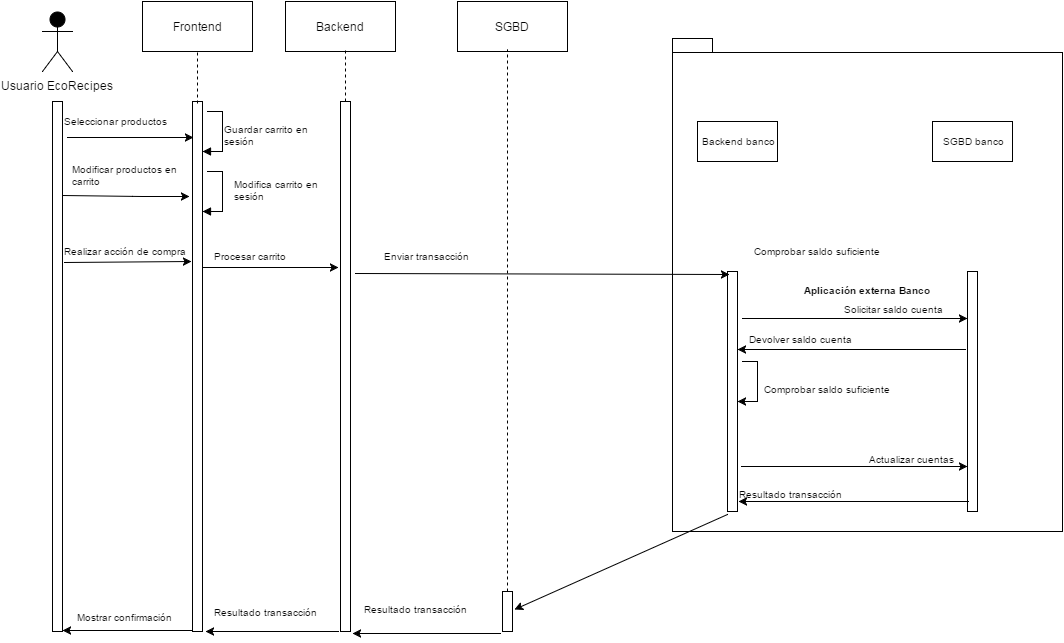

The diagram above was exported from draw.io. Its source (the exported page's mxGraphModel, read from the mxfile embedded in the PNG):
<mxGraphModel dx="1434" dy="780" grid="1" gridSize="10" guides="1" tooltips="1" connect="1" arrows="1" fold="1" page="1" pageScale="1" pageWidth="826" pageHeight="1169" background="#ffffff" math="0" shadow="0">
  <root>
    <mxCell id="0" />
    <mxCell id="1" parent="0" />
    <mxCell id="30437e00d7eb6616-11" value="&lt;div&gt;Aplicación externa Banco&lt;/div&gt;" style="shape=folder;fontStyle=1;spacingTop=10;tabWidth=40;tabHeight=14;tabPosition=left;html=1;fillColor=#ffffff;fontSize=10;strokeColor=#000000;" vertex="1" parent="1">
      <mxGeometry x="690" y="77" width="390" height="493" as="geometry" />
    </mxCell>
    <mxCell id="6e9b428c48326ca8-1" value="Usuario EcoRecipes" style="shape=umlActor;verticalLabelPosition=bottom;labelBackgroundColor=#ffffff;verticalAlign=top;html=1;fillColor=#000000;gradientColor=none;" vertex="1" parent="1">
      <mxGeometry x="60" y="50" width="30" height="60" as="geometry" />
    </mxCell>
    <mxCell id="6e9b428c48326ca8-2" value="" style="html=1;points=[];perimeter=orthogonalPerimeter;fillColor=#ffffff;strokeColor=#000000;" vertex="1" parent="1">
      <mxGeometry x="70" y="140" width="10" height="530" as="geometry" />
    </mxCell>
    <mxCell id="6e9b428c48326ca8-3" value="" style="html=1;points=[];perimeter=orthogonalPerimeter;fillColor=#ffffff;strokeColor=#000000;" vertex="1" parent="1">
      <mxGeometry x="210" y="140" width="10" height="530" as="geometry" />
    </mxCell>
    <mxCell id="6e9b428c48326ca8-4" value="" style="html=1;points=[];perimeter=orthogonalPerimeter;fillColor=#ffffff;strokeColor=#000000;" vertex="1" parent="1">
      <mxGeometry x="358" y="140" width="10" height="530" as="geometry" />
    </mxCell>
    <mxCell id="6e9b428c48326ca8-5" value="" style="html=1;points=[];perimeter=orthogonalPerimeter;fillColor=#ffffff;strokeColor=#000000;" vertex="1" parent="1">
      <mxGeometry x="520" y="630" width="10" height="40" as="geometry" />
    </mxCell>
    <mxCell id="6e9b428c48326ca8-6" value="Frontend" style="html=1;fillColor=#ffffff;strokeColor=#000000;" vertex="1" parent="1">
      <mxGeometry x="160" y="40" width="110" height="50" as="geometry" />
    </mxCell>
    <mxCell id="6e9b428c48326ca8-7" value="Backend" style="html=1;fillColor=#ffffff;strokeColor=#000000;" vertex="1" parent="1">
      <mxGeometry x="303" y="40" width="110" height="50" as="geometry" />
    </mxCell>
    <mxCell id="6e9b428c48326ca8-11" value="SGBD" style="html=1;fillColor=#ffffff;strokeColor=#000000;" vertex="1" parent="1">
      <mxGeometry x="475" y="40" width="110" height="50" as="geometry" />
    </mxCell>
    <mxCell id="6e9b428c48326ca8-12" value="" style="endArrow=classic;html=1;exitX=1.5;exitY=0.068;exitPerimeter=0;entryX=0.1;entryY=0.068;entryPerimeter=0;" edge="1" parent="1" source="6e9b428c48326ca8-2" target="6e9b428c48326ca8-3">
      <mxGeometry width="50" height="50" relative="1" as="geometry">
        <mxPoint x="10" y="60" as="sourcePoint" />
        <mxPoint x="60" y="10" as="targetPoint" />
      </mxGeometry>
    </mxCell>
    <mxCell id="6e9b428c48326ca8-14" value="" style="endArrow=classic;html=1;exitX=1;exitY=0.178;exitPerimeter=0;entryX=0.988;entryY=1.178;entryPerimeter=0;" edge="1" parent="1" source="6e9b428c48326ca8-2" target="6e9b428c48326ca8-28">
      <mxGeometry width="50" height="50" relative="1" as="geometry">
        <mxPoint x="10" y="60" as="sourcePoint" />
        <mxPoint x="200" y="266" as="targetPoint" />
        <Array as="points">
          <mxPoint x="160" y="235" />
        </Array>
      </mxGeometry>
    </mxCell>
    <mxCell id="6e9b428c48326ca8-25" value="" style="endArrow=classic;html=1;exitX=-0.1;exitY=0.998;exitPerimeter=0;" edge="1" parent="1" source="6e9b428c48326ca8-3" target="6e9b428c48326ca8-2">
      <mxGeometry width="50" height="50" relative="1" as="geometry">
        <mxPoint x="10" y="60" as="sourcePoint" />
        <mxPoint x="90" y="671" as="targetPoint" />
      </mxGeometry>
    </mxCell>
    <mxCell id="6e9b428c48326ca8-26" value="&lt;div&gt;&lt;font style=&quot;font-size: 10px&quot;&gt;Seleccionar productos&lt;/font&gt;&lt;/div&gt;" style="text;html=1;resizable=0;points=[];autosize=1;align=left;verticalAlign=top;spacingTop=-4;" vertex="1" parent="1">
      <mxGeometry x="80" y="150" width="120" height="20" as="geometry" />
    </mxCell>
    <mxCell id="6e9b428c48326ca8-28" value="&lt;div&gt;Modificar productos en&amp;nbsp;&lt;br&gt;carrito&lt;/div&gt;" style="text;html=1;resizable=0;points=[];autosize=1;align=left;verticalAlign=top;spacingTop=-4;fontSize=10;" vertex="1" parent="1">
      <mxGeometry x="88" y="200" width="120" height="30" as="geometry" />
    </mxCell>
    <mxCell id="6e9b428c48326ca8-37" value="Mostrar confirmación" style="text;html=1;resizable=0;points=[];autosize=1;align=left;verticalAlign=top;spacingTop=-4;fontSize=10;" vertex="1" parent="1">
      <mxGeometry x="93" y="648" width="110" height="10" as="geometry" />
    </mxCell>
    <mxCell id="6e9b428c48326ca8-41" value="" style="endArrow=classic;html=1;fontSize=10;exitX=-0.2;exitY=1;exitPerimeter=0;" edge="1" parent="1" source="6e9b428c48326ca8-4">
      <mxGeometry width="50" height="50" relative="1" as="geometry">
        <mxPoint x="10" y="60" as="sourcePoint" />
        <mxPoint x="223" y="670" as="targetPoint" />
      </mxGeometry>
    </mxCell>
    <mxCell id="6e9b428c48326ca8-43" value="Resultado transacción&lt;div&gt;&lt;br&gt;&lt;/div&gt;" style="text;html=1;resizable=0;points=[];autosize=1;align=left;verticalAlign=top;spacingTop=-4;fontSize=10;" vertex="1" parent="1">
      <mxGeometry x="230" y="643" width="120" height="30" as="geometry" />
    </mxCell>
    <mxCell id="6e9b428c48326ca8-46" value="Resultado transacción" style="text;html=1;resizable=0;points=[];autosize=1;align=left;verticalAlign=top;spacingTop=-4;fontSize=10;" vertex="1" parent="1">
      <mxGeometry x="380" y="640" width="120" height="10" as="geometry" />
    </mxCell>
    <mxCell id="6e9b428c48326ca8-47" value="" style="endArrow=classic;html=1;fontSize=10;exitX=-0.2;exitY=1.05;exitPerimeter=0;entryX=1.2;entryY=1.004;entryPerimeter=0;" edge="1" parent="1" source="6e9b428c48326ca8-5" target="6e9b428c48326ca8-4">
      <mxGeometry width="50" height="50" relative="1" as="geometry">
        <mxPoint x="10" y="60" as="sourcePoint" />
        <mxPoint x="60" y="10" as="targetPoint" />
      </mxGeometry>
    </mxCell>
    <mxCell id="6e9b428c48326ca8-49" value="" style="endArrow=none;html=1;fontSize=10;dashed=1;endFill=0;entryX=0.5;entryY=1;exitX=0.5;exitY=0.004;exitPerimeter=0;" edge="1" parent="1" source="6e9b428c48326ca8-3" target="6e9b428c48326ca8-6">
      <mxGeometry width="50" height="50" relative="1" as="geometry">
        <mxPoint x="215" y="142" as="sourcePoint" />
        <mxPoint x="60" y="10" as="targetPoint" />
      </mxGeometry>
    </mxCell>
    <mxCell id="6e9b428c48326ca8-50" value="" style="endArrow=none;html=1;fontSize=10;dashed=1;endFill=0;entryX=0.5;entryY=1;exitX=0.5;exitY=0.004;exitPerimeter=0;" edge="1" parent="1">
      <mxGeometry x="363" y="88" width="50" height="50" as="geometry">
        <mxPoint x="363" y="140" as="sourcePoint" />
        <mxPoint x="363" y="88" as="targetPoint" />
      </mxGeometry>
    </mxCell>
    <mxCell id="6e9b428c48326ca8-51" value="" style="endArrow=none;html=1;fontSize=10;dashed=1;endFill=0;entryX=0.5;entryY=1;" edge="1" parent="1" source="6e9b428c48326ca8-5">
      <mxGeometry x="525" y="88" width="50" height="50" as="geometry">
        <mxPoint x="525" y="140" as="sourcePoint" />
        <mxPoint x="525" y="88" as="targetPoint" />
      </mxGeometry>
    </mxCell>
    <mxCell id="30437e00d7eb6616-2" value="" style="edgeStyle=orthogonalEdgeStyle;html=1;align=left;spacingLeft=2;endArrow=block;rounded=0;" edge="1" parent="1">
      <mxGeometry x="220" y="210" as="geometry">
        <mxPoint x="225" y="210" as="sourcePoint" />
        <Array as="points">
          <mxPoint x="240" y="210" />
          <mxPoint x="240" y="250" />
        </Array>
        <mxPoint x="220" y="250" as="targetPoint" />
        <mxPoint x="20" y="12" as="offset" />
      </mxGeometry>
    </mxCell>
    <mxCell id="30437e00d7eb6616-3" value="" style="edgeStyle=orthogonalEdgeStyle;html=1;align=left;spacingLeft=2;endArrow=block;rounded=0;" edge="1" parent="1">
      <mxGeometry x="220" y="150" as="geometry">
        <mxPoint x="225" y="150" as="sourcePoint" />
        <Array as="points">
          <mxPoint x="240" y="150" />
          <mxPoint x="240" y="190" />
        </Array>
        <mxPoint x="220" y="190" as="targetPoint" />
        <mxPoint x="20" y="12" as="offset" />
      </mxGeometry>
    </mxCell>
    <mxCell id="30437e00d7eb6616-4" value="" style="endArrow=classic;html=1;fontSize=10;exitX=1.2;exitY=0.304;exitPerimeter=0;entryX=-0.1;entryY=0.302;entryPerimeter=0;" edge="1" parent="1" source="6e9b428c48326ca8-2" target="6e9b428c48326ca8-3">
      <mxGeometry width="50" height="50" relative="1" as="geometry">
        <mxPoint x="10" y="60" as="sourcePoint" />
        <mxPoint x="200" y="301" as="targetPoint" />
      </mxGeometry>
    </mxCell>
    <mxCell id="30437e00d7eb6616-5" value="Guardar carrito en&lt;br&gt;sesión" style="text;html=1;resizable=0;points=[];autosize=1;align=left;verticalAlign=top;spacingTop=-4;fontSize=10;" vertex="1" parent="1">
      <mxGeometry x="240" y="160" width="100" height="30" as="geometry" />
    </mxCell>
    <mxCell id="30437e00d7eb6616-6" value="Modifica carrito en&amp;nbsp;&lt;br&gt;sesión" style="text;html=1;resizable=0;points=[];autosize=1;align=left;verticalAlign=top;spacingTop=-4;fontSize=10;" vertex="1" parent="1">
      <mxGeometry x="250" y="215" width="100" height="30" as="geometry" />
    </mxCell>
    <mxCell id="30437e00d7eb6616-7" value="Realizar acción de compra" style="text;html=1;resizable=0;points=[];autosize=1;align=left;verticalAlign=top;spacingTop=-4;fontSize=10;" vertex="1" parent="1">
      <mxGeometry x="80" y="282" width="140" height="10" as="geometry" />
    </mxCell>
    <mxCell id="30437e00d7eb6616-8" value="" style="endArrow=classic;html=1;fontSize=10;entryX=-0.2;entryY=0.313;entryPerimeter=0;" edge="1" parent="1" target="6e9b428c48326ca8-4">
      <mxGeometry width="50" height="50" relative="1" as="geometry">
        <mxPoint x="220" y="306" as="sourcePoint" />
        <mxPoint x="350" y="307" as="targetPoint" />
      </mxGeometry>
    </mxCell>
    <mxCell id="30437e00d7eb6616-9" value="Procesar carrito" style="text;html=1;resizable=0;points=[];autosize=1;align=left;verticalAlign=top;spacingTop=-4;fontSize=10;" vertex="1" parent="1">
      <mxGeometry x="230" y="287" width="90" height="10" as="geometry" />
    </mxCell>
    <mxCell id="30437e00d7eb6616-14" value="Backend banco" style="whiteSpace=wrap;html=1;fillColor=#ffffff;fontSize=10;strokeColor=#000000;" vertex="1" parent="1">
      <mxGeometry x="715" y="160" width="80" height="40" as="geometry" />
    </mxCell>
    <mxCell id="30437e00d7eb6616-15" value="SGBD banco" style="whiteSpace=wrap;html=1;fillColor=#ffffff;fontSize=10;strokeColor=#000000;" vertex="1" parent="1">
      <mxGeometry x="950" y="160" width="80" height="40" as="geometry" />
    </mxCell>
    <mxCell id="30437e00d7eb6616-16" value="" style="html=1;points=[];perimeter=orthogonalPerimeter;fillColor=#ffffff;fontSize=10;strokeColor=#000000;" vertex="1" parent="1">
      <mxGeometry x="745" y="310" width="10" height="240" as="geometry" />
    </mxCell>
    <mxCell id="30437e00d7eb6616-17" value="" style="html=1;points=[];perimeter=orthogonalPerimeter;fillColor=#ffffff;fontSize=10;strokeColor=#000000;" vertex="1" parent="1">
      <mxGeometry x="985" y="310" width="10" height="240" as="geometry" />
    </mxCell>
    <mxCell id="30437e00d7eb6616-18" value="" style="endArrow=classic;html=1;fontSize=10;exitX=1.5;exitY=0.325;exitPerimeter=0;entryX=0.2;entryY=0.013;entryPerimeter=0;" edge="1" parent="1" source="6e9b428c48326ca8-4" target="30437e00d7eb6616-16">
      <mxGeometry width="50" height="50" relative="1" as="geometry">
        <mxPoint x="10" y="60" as="sourcePoint" />
        <mxPoint x="60" y="10" as="targetPoint" />
      </mxGeometry>
    </mxCell>
    <mxCell id="30437e00d7eb6616-19" value="Enviar transacción" style="text;html=1;resizable=0;points=[];autosize=1;align=left;verticalAlign=top;spacingTop=-4;fontSize=10;" vertex="1" parent="1">
      <mxGeometry x="400" y="287" width="100" height="10" as="geometry" />
    </mxCell>
    <mxCell id="30437e00d7eb6616-20" value="" style="endArrow=classic;html=1;fontSize=10;exitX=1.5;exitY=0.196;exitPerimeter=0;" edge="1" parent="1" source="30437e00d7eb6616-16" target="30437e00d7eb6616-17">
      <mxGeometry width="50" height="50" relative="1" as="geometry">
        <mxPoint x="10" y="60" as="sourcePoint" />
        <mxPoint x="980" y="337" as="targetPoint" />
      </mxGeometry>
    </mxCell>
    <mxCell id="30437e00d7eb6616-21" value="Solicitar saldo cuenta" style="text;html=1;resizable=0;points=[];autosize=1;align=left;verticalAlign=top;spacingTop=-4;fontSize=10;direction=south;" vertex="1" parent="1">
      <mxGeometry x="860" y="340" width="10" height="110" as="geometry" />
    </mxCell>
    <mxCell id="30437e00d7eb6616-22" value="" style="endArrow=classic;html=1;fontSize=10;exitX=-0.2;exitY=0.325;exitPerimeter=0;" edge="1" parent="1" source="30437e00d7eb6616-17" target="30437e00d7eb6616-16">
      <mxGeometry width="50" height="50" relative="1" as="geometry">
        <mxPoint x="10" y="60" as="sourcePoint" />
        <mxPoint x="60" y="10" as="targetPoint" />
      </mxGeometry>
    </mxCell>
    <mxCell id="30437e00d7eb6616-23" value="Devolver saldo cuenta" style="text;html=1;resizable=0;points=[];autosize=1;align=left;verticalAlign=top;spacingTop=-4;fontSize=10;" vertex="1" parent="1">
      <mxGeometry x="765" y="370" width="120" height="10" as="geometry" />
    </mxCell>
    <mxCell id="6e9b428c48326ca8-34" value="" style="edgeStyle=orthogonalEdgeStyle;html=1;align=left;spacingLeft=2;endArrow=classic;rounded=0;endFill=1;" edge="1" parent="1">
      <mxGeometry x="755" y="400" as="geometry">
        <mxPoint x="760" y="400" as="sourcePoint" />
        <Array as="points">
          <mxPoint x="775" y="400" />
          <mxPoint x="775" y="440" />
        </Array>
        <mxPoint x="755" y="440" as="targetPoint" />
        <mxPoint x="20" y="12" as="offset" />
      </mxGeometry>
    </mxCell>
    <mxCell id="30437e00d7eb6616-25" value="Comprobar saldo suficiente" style="text;html=1;resizable=0;points=[];autosize=1;align=left;verticalAlign=top;spacingTop=-4;fontSize=10;" vertex="1" parent="1">
      <mxGeometry x="770" y="282" width="140" height="10" as="geometry" />
    </mxCell>
    <mxCell id="30437e00d7eb6616-26" value="Comprobar saldo suficiente" style="text;html=1;resizable=0;points=[];autosize=1;align=left;verticalAlign=top;spacingTop=-4;fontSize=10;" vertex="1" parent="1">
      <mxGeometry x="780" y="420" width="140" height="10" as="geometry" />
    </mxCell>
    <mxCell id="30437e00d7eb6616-27" value="" style="endArrow=classic;html=1;fontSize=10;exitX=1.4;exitY=0.813;exitPerimeter=0;" edge="1" parent="1" source="30437e00d7eb6616-16" target="30437e00d7eb6616-17">
      <mxGeometry width="50" height="50" relative="1" as="geometry">
        <mxPoint x="10" y="150" as="sourcePoint" />
        <mxPoint x="60" y="100" as="targetPoint" />
      </mxGeometry>
    </mxCell>
    <mxCell id="30437e00d7eb6616-28" value="Actualizar cuentas" style="text;html=1;resizable=0;points=[];autosize=1;align=left;verticalAlign=top;spacingTop=-4;fontSize=10;" vertex="1" parent="1">
      <mxGeometry x="885" y="490" width="100" height="10" as="geometry" />
    </mxCell>
    <mxCell id="30437e00d7eb6616-29" value="" style="endArrow=classic;html=1;fontSize=10;exitX=0.1;exitY=0.958;exitPerimeter=0;entryX=1.1;entryY=0.958;entryPerimeter=0;" edge="1" parent="1" source="30437e00d7eb6616-17" target="30437e00d7eb6616-16">
      <mxGeometry width="50" height="50" relative="1" as="geometry">
        <mxPoint x="10" y="250" as="sourcePoint" />
        <mxPoint x="60" y="200" as="targetPoint" />
      </mxGeometry>
    </mxCell>
    <mxCell id="30437e00d7eb6616-30" value="Resultado transacción" style="text;html=1;resizable=0;points=[];autosize=1;align=left;verticalAlign=top;spacingTop=-4;fontSize=10;" vertex="1" parent="1">
      <mxGeometry x="755" y="525" width="120" height="10" as="geometry" />
    </mxCell>
    <mxCell id="30437e00d7eb6616-31" value="" style="endArrow=classic;html=1;fontSize=10;exitX=0;exitY=1.013;exitPerimeter=0;entryX=1.2;entryY=0.45;entryPerimeter=0;" edge="1" parent="1" source="30437e00d7eb6616-16" target="6e9b428c48326ca8-5">
      <mxGeometry width="50" height="50" relative="1" as="geometry">
        <mxPoint x="10" y="250" as="sourcePoint" />
        <mxPoint x="60" y="200" as="targetPoint" />
      </mxGeometry>
    </mxCell>
  </root>
</mxGraphModel>